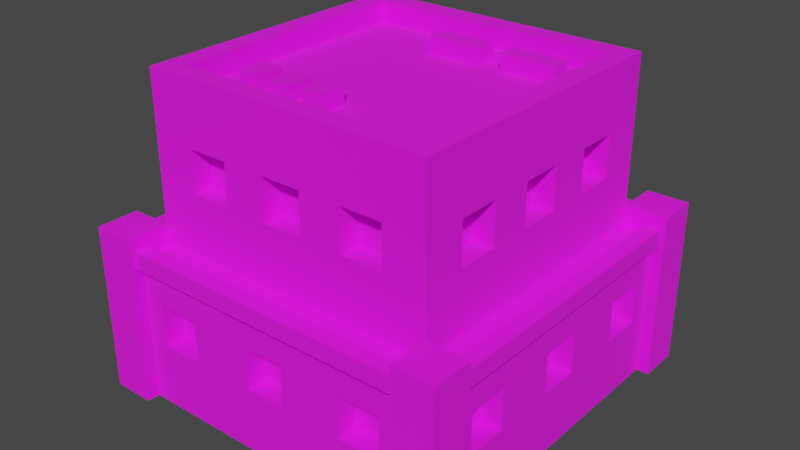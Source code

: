 # Source: Building_6_Extra_Blue_.blend  (saved by Blender 3.3.6; exported with 4.5.12 LTS)
import bpy
from mathutils import Matrix  # noqa: F401  (used for matrix-valued properties, if any)

bpy.ops.wm.read_factory_settings(use_empty=True)
scene = bpy.context.scene
scene.name = 'Scene'

# ---- collections
col_collection = bpy.data.collections.new('Collection'); scene.collection.children.link(col_collection)

# ---- images (referenced by path relative to the original .blend; pixels are not part of the script)
import os
ASSET_DIR = os.environ.get("B2B_ASSET_DIR", "")  # directory of the original .blend (textures are referenced by path, not embedded)
HERE = os.path.dirname(os.path.abspath(__file__))  # packed textures are extracted next to this script under _unpacked/

def load_image(name, relpath, width, height, colorspace="sRGB"):
    """Load a texture the original file referenced (path relative to the .blend, or extracted next to this script)."""
    p = next((c for c in (os.path.join(HERE, relpath), os.path.join(ASSET_DIR, relpath)) if relpath and os.path.exists(c)), "")
    if p:
        img = bpy.data.images.load(p, check_existing=True)
        img.name = name
    else:  # same state as the original file: an image datablock whose file is absent (Cycles renders it pink)
        img = bpy.data.images.new(name, width, height)
        img.source = "FILE"
        img.filepath = "//" + (relpath or name)
    img.colorspace_settings.name = colorspace
    return img
img_color_png = load_image('Color.png', 'Color.png', 1024, 1024, 'sRGB')

# ---- materials (node trees are filled in below, after node groups)
mat_texture = bpy.data.materials.new('Texture')
mat_texture.use_transparent_shadow = False

# ---- material node trees
mat_texture.use_nodes = True; mat_texture.node_tree.nodes.clear()
_N = mat_texture.node_tree.nodes; _L = mat_texture.node_tree.links
n0 = _N.new('ShaderNodeBsdfPrincipled'); n0.name = 'Principled BSDF'; n0.location = (10, 300)
n0.distribution = 'GGX'
n0.subsurface_method = 'RANDOM_WALK_SKIN'
n0.inputs[2].default_value = 1.0
n0.inputs[3].default_value = 1.45
n0.inputs[27].default_value = (0.0, 0.0, 0.0, 1.0)
n0.inputs[28].default_value = 1.0
n1 = _N.new('ShaderNodeOutputMaterial'); n1.name = 'Material Output'; n1.location = (300, 300)
n2 = _N.new('ShaderNodeTexImage'); n2.name = 'Image Texture'; n2.location = (-280, 280)
n2.image = img_color_png
_L.new(n0.outputs[0], n1.inputs[0])
_L.new(n2.outputs[0], n0.inputs[0])
n1.is_active_output = True

# ---- world
world_world = bpy.data.worlds.new('World'); scene.world = world_world
world_world.use_nodes = True; world_world.node_tree.nodes.clear()
_N = world_world.node_tree.nodes; _L = world_world.node_tree.links
n0 = _N.new('ShaderNodeOutputWorld'); n0.name = 'World Output'; n0.location = (300, 300)
n1 = _N.new('ShaderNodeBackground'); n1.name = 'Background'; n1.location = (10, 300)
n1.inputs[0].default_value = (0.05088, 0.05088, 0.05088, 1.0)
_L.new(n1.outputs[0], n0.inputs[0])
n0.is_active_output = True
world_world.color = (0.05088, 0.05088, 0.05088)
world_world.use_sun_shadow = False
world_world.sun_shadow_jitter_overblur = 0.0

# ---- meshes
me_cube_027 = bpy.data.meshes.new('Cube.027')
me_cube_027.from_pydata([(-0.6, -0.6, 1.4), (-0.3, 0.6, 1.2), (-0.5, 0.6, 1.2), (0.3, -0.6, 1.2), (0.5, -0.6, 1.2), (-0.6, 0.6, 1.4), (-0.3, 0.6, 1.0), (-0.5, 0.6, 1.0), (0.6, -0.6, 1.4), (0.3, -0.6, 1.0), (0.5, -0.6, 1.0), (0.1, 0.6, 1.2), (-0.1, 0.6, 1.2), (0.6, 0.6, 1.4), (-0.7, -0.7, 0.7), (-0.7, 0.7, 0.7), (0.7, 0.7, 0.7), (0.1, 0.6, 1.0), (-0.1, -0.6, 1.2), (-0.1, 0.6, 1.0), (0.7, -0.7, 0.7), (0.1, -0.6, 1.2), (-0.84, 0.84, 0.0), (0.5, 0.6, 1.2), (-0.84, -0.84, 0.0), (0.3, 0.6, 1.2), (-0.1, -0.6, 1.0), (-0.84, 0.84, 0.7), (0.5, 0.6, 1.0), (0.84, 0.84, 0.0), (0.1, -0.6, 1.0), (0.3, 0.6, 1.0), (0.84, 0.84, 0.7), (0.84, -0.84, 0.0), (-0.5, -0.6, 1.2), (-0.4, 0.74, 0.5), (0.84, -0.84, 0.7), (-0.6, 0.74, 0.5), (-0.3, -0.6, 1.2), (-0.84, -0.84, 0.7), (-0.4, 0.74, 0.3), (-0.7, -0.7, 1.4), (-0.7, 0.7, 1.4), (-0.6, 0.74, 0.3), (0.7, 0.7, 1.4), (-0.5, -0.6, 1.0), (0.1, 0.74, 0.5), (-0.3, -0.6, 1.0), (-0.1, 0.74, 0.5), (0.7, -0.7, 1.4), (-0.7, -0.7, 1.5), (-0.7, 0.7, 1.5), (0.4, -0.74, 0.5), (0.1, 0.74, 0.3), (-0.1, 0.74, 0.3), (0.7, 0.7, 1.5), (0.6, -0.74, 0.5), (0.7, -0.7, 1.5), (0.6, 0.74, 0.5), (-0.6, -0.6, 1.5), (0.4, 0.74, 0.5), (-0.6, 0.6, 1.5), (0.6, 0.6, 1.5), (0.4, -0.74, 0.3), (0.6, 0.74, 0.3), (0.6, -0.6, 1.5), (0.4, 0.74, 0.3), (0.6, -0.74, 0.3), (-0.1, -0.74, 0.5), (0.1, -0.74, 0.5), (-0.1, -0.74, 0.3), (-0.6, -0.3, 1.2), (0.1, -0.74, 0.3), (-0.6, -0.5, 1.2), (-0.6, -0.74, 0.5), (-0.4, -0.74, 0.5), (-0.6, -0.74, 0.3), (-0.6, -0.3, 1.0), (-0.4, -0.74, 0.3), (-0.6, -0.5, 1.0), (-0.3, -0.7, 1.2), (-0.1, -0.7, 1.2), (0.1, -0.7, 1.0), (-0.6, 0.1, 1.2), (-0.6, -0.1, 1.2), (0.3, -0.7, 1.0), (0.3, -0.7, 1.2), (0.1, -0.7, 1.2), (-0.6, 0.1, 1.0), (0.5, -0.7, 1.0), (-0.6, -0.1, 1.0), (0.5, -0.7, 1.2), (-0.5, -0.7, 1.0), (-0.5, -0.7, 1.2), (-0.6, 0.5, 1.2), (-0.3, -0.7, 1.0), (-0.1, -0.7, 1.0), (-0.6, 0.3, 1.2), (-0.1, -0.84, 0.5), (0.1, -0.84, 0.5), (0.4, -0.84, 0.5), (-0.6, 0.5, 1.0), (0.6, -0.84, 0.3), (-0.6, 0.3, 1.0), (0.6, -0.84, 0.5), (0.4, -0.84, 0.3), (-0.6, -0.84, 0.3), (-0.74, -0.4, 0.5), (-0.4, -0.84, 0.3), (-0.74, -0.6, 0.5), (-0.6, -0.84, 0.5), (-0.4, -0.84, 0.5), (0.1, -0.84, 0.3), (-0.74, -0.4, 0.3), (-0.1, -0.84, 0.3), (-0.74, -0.6, 0.3), (-0.74, 0.1, 0.5), (-0.74, -0.1, 0.5), (-0.74, 0.1, 0.3), (-0.74, -0.1, 0.3), (-0.74, 0.6, 0.5), (-0.74, 0.4, 0.5), (-0.74, 0.6, 0.3), (-0.74, 0.4, 0.3), (0.6, 0.3, 1.2), (0.6, 0.5, 1.2), (0.6, 0.3, 1.0), (0.6, 0.5, 1.0), (0.6, -0.1, 1.2), (0.6, 0.1, 1.2), (0.6, -0.1, 1.0), (0.6, 0.1, 1.0), (0.6, -0.5, 1.2), (0.6, -0.3, 1.2), (0.6, -0.5, 1.0), (0.6, -0.3, 1.0), (0.74, 0.4, 0.5), (0.74, 0.6, 0.5), (0.74, 0.4, 0.3), (0.74, 0.6, 0.3), (0.74, -0.1, 0.5), (0.74, 0.1, 0.5), (0.74, -0.1, 0.3), (0.74, 0.1, 0.3), (0.74, -0.6, 0.5), (0.74, -0.4, 0.5), (0.74, -0.6, 0.3), (0.74, -0.4, 0.3), (-0.7, -0.5, 1.2), (-0.7, -0.5, 1.0), (-0.7, -0.3, 1.2), (-0.7, -0.3, 1.0), (-0.7, -0.1, 1.2), (-0.7, 0.1, 1.2), (-0.7, -0.1, 1.0), (-0.7, -0.1, 1.0), (-0.7, 0.1, 1.0), (-0.7, 0.3, 1.0), (-0.7, 0.5, 1.0), (-0.7, 0.5, 1.2), (-0.7, 0.3, 1.2), (-0.5, 0.7, 1.0), (-0.5, 0.7, 1.2), (-0.3, 0.7, 1.0), (-0.3, 0.7, 1.2), (-0.1, 0.7, 1.0), (-0.1, 0.7, 1.2), (0.1, 0.7, 1.2), (0.3, 0.7, 1.2), (0.3, 0.7, 1.0), (0.1, 0.7, 1.0), (0.5, 0.7, 1.0), (0.5, 0.7, 1.2), (0.7, -0.1, 1.2), (0.7, 0.1, 1.2), (0.7, 0.3, 1.2), (0.7, 0.1, 1.0), (0.7, 0.3, 1.0), (0.7, 0.5, 1.0), (0.7, 0.5, 1.2), (0.7, -0.5, 1.2), (0.7, -0.5, 1.0), (0.7, -0.3, 1.2), (0.7, -0.3, 1.0), (0.7, 0.1, 1.0), (0.7, -0.1, 1.0), (0.84, -0.1, 0.5), (0.84, 0.1, 0.5), (0.84, 0.1, 0.4), (0.84, 0.4, 0.5), (0.84, 0.4, 0.4), (0.84, 0.4, 0.3), (0.84, 0.6, 0.3), (0.84, 0.6, 0.5), (0.84, -0.6, 0.5), (0.84, -0.6, 0.3), (0.84, -0.4, 0.5), (0.84, -0.1, 0.3), (0.84, -0.4, 0.3), (0.84, 0.1, 0.3), (-0.6, 0.84, 0.3), (-0.4, 0.84, 0.3), (-0.6, 0.84, 0.5), (0.1, 0.84, 0.5), (-0.1, 0.84, 0.5), (-0.4, 0.84, 0.5), (-0.1, 0.84, 0.3), (0.1, 0.84, 0.3), (0.4, 0.84, 0.3), (0.6, 0.84, 0.5), (0.6, 0.84, 0.3), (0.4, 0.84, 0.5), (-0.84, -0.6, 0.5), (-0.84, -0.4, 0.4), (-0.84, -0.4, 0.5), (-0.84, -0.6, 0.3), (-0.84, 0.1, 0.5), (-0.84, -0.1, 0.4), (-0.84, -0.1, 0.5), (-0.84, -0.4, 0.3), (-0.84, -0.1, 0.3), (-0.84, 0.4, 0.5), (-0.84, 0.1, 0.3), (-0.84, 0.6, 0.3), (-0.84, 0.4, 0.3), (-0.84, 0.6, 0.5), (-0.9, 0.7, -2.086e-07), (-0.9, 0.7, 0.8), (-0.9, 0.9, -2.086e-07), (-0.9, 0.9, 0.8), (-0.7, 0.7, -2.086e-07), (-0.7, 0.7, 0.8), (-0.7, 0.9, -2.086e-07), (-0.7, 0.9, 0.8), (0.7, -0.9, -2.086e-07), (0.7, -0.9, 0.8), (0.7, -0.7, -2.086e-07), (0.7, -0.7, 0.8), (0.9, -0.9, -2.086e-07), (0.9, -0.9, 0.8), (0.9, -0.7, -2.086e-07), (0.9, -0.7, 0.8), (-0.9, -0.9, -2.086e-07), (-0.9, -0.9, 0.8), (-0.9, -0.7, -2.086e-07), (-0.9, -0.7, 0.8), (-0.7, -0.9, -2.086e-07), (-0.7, -0.9, 0.8), (-0.7, -0.7, -2.086e-07), (-0.7, -0.7, 0.8), (0.7, 0.7, -2.086e-07), (0.7, 0.7, 0.8), (0.7, 0.9, -2.086e-07), (0.7, 0.9, 0.8), (0.9, 0.7, -2.086e-07), (0.9, 0.7, 0.8), (0.9, 0.9, -2.086e-07), (0.9, 0.9, 0.8), (0.8, 0.72, 0.66), (0.8, -0.72, 0.66), (0.8, 0.72, 0.74), (0.8, -0.72, 0.74), (0.88, 0.72, 0.66), (0.88, -0.72, 0.66), (0.88, 0.72, 0.74), (0.88, -0.72, 0.74), (-0.88, 0.72, 0.66), (-0.88, -0.72, 0.66), (-0.88, 0.72, 0.74), (-0.88, -0.72, 0.74), (-0.8, 0.72, 0.66), (-0.8, -0.72, 0.66), (-0.8, 0.72, 0.74), (-0.8, -0.72, 0.74), (-0.72, 0.8, 0.66), (0.72, 0.8, 0.66), (-0.72, 0.8, 0.74), (0.72, 0.8, 0.74), (-0.72, 0.88, 0.66), (0.72, 0.88, 0.66), (-0.72, 0.88, 0.74), (0.72, 0.88, 0.74), (-0.72, -0.88, 0.66), (0.72, -0.88, 0.66), (-0.72, -0.88, 0.74), (0.72, -0.88, 0.74), (-0.72, -0.8, 0.66), (0.72, -0.8, 0.66), (-0.72, -0.8, 0.74), (0.72, -0.8, 0.74), (-0.4393, -0.4673, 1.378), (-0.4393, -0.4673, 1.478), (-0.4393, -0.3273, 1.378), (-0.4393, -0.3273, 1.478), (-0.3433, -0.4673, 1.378), (-0.3433, -0.4673, 1.478), (-0.3433, -0.3273, 1.378), (-0.3433, -0.3273, 1.478), (-0.2697, -0.4673, 1.378), (-0.2697, -0.4673, 1.478), (-0.2697, -0.3273, 1.378), (-0.2697, -0.3273, 1.478), (-0.1737, -0.4673, 1.378), (-0.1737, -0.4673, 1.478), (-0.1737, -0.3273, 1.378), (-0.1737, -0.3273, 1.478), (0.4959, 0.3712, 1.378), (0.4959, 0.3712, 1.478), (0.2297, 0.3712, 1.378), (0.2297, 0.3712, 1.478), (0.4959, 0.4672, 1.378), (0.4959, 0.4672, 1.478), (0.2297, 0.4672, 1.378), (0.2297, 0.4672, 1.478), (0.1263, 0.3701, 1.378), (0.1263, 0.3701, 1.478), (-0.1399, 0.3701, 1.378), (-0.1399, 0.3701, 1.478), (0.1263, 0.4661, 1.378), (0.1263, 0.4661, 1.478), (-0.1399, 0.4661, 1.378), (-0.1399, 0.4661, 1.478), (-0.003651, -0.3273, 1.478), (-0.003651, -0.3273, 1.378), (-0.003651, -0.4673, 1.478), (-0.003651, -0.4673, 1.378), (-0.09965, -0.3273, 1.478), (-0.09965, -0.3273, 1.378), (-0.09965, -0.4673, 1.478), (-0.09965, -0.4673, 1.378)], [], [(154, 151, 150, 148, 41, 42, 159, 160, 157, 156, 153, 152), (159, 42, 15, 14, 41, 148, 149, 151, 154, 155, 156, 157, 158), (164, 162, 42, 44, 172, 168, 169, 170, 167, 166, 165, 163), (44, 16, 15, 42, 162, 161, 163, 165, 170, 169, 171, 172), (180, 49, 20, 16, 44, 179, 178, 177, 176, 184, 185, 183, 181), (173, 174, 176, 177, 175, 179, 44, 49, 180, 182, 183, 185), (87, 82, 85, 86, 91, 49, 41, 93, 80, 95, 96, 81), (41, 14, 20, 49, 91, 89, 85, 82, 96, 95, 92, 93), (13, 5, 0, 8), (16, 20, 36, 32), (14, 15, 27, 39), (39, 24, 33, 36, 104, 102, 105, 100, 99, 112, 114, 108, 106, 110), (111, 108, 114, 98, 99, 100, 104, 36, 39, 110), (188, 199, 197, 198, 195, 194, 36, 33, 29, 32, 193, 192, 191, 190), (197, 186, 187, 188, 190, 189, 193, 32, 36, 194, 196, 198), (203, 204, 205, 202, 27, 32, 209, 211, 208, 207), (209, 32, 29, 22, 27, 202, 200, 201, 205, 204, 206, 207, 208, 210), (219, 213, 217, 220, 222, 224, 223, 225, 27, 22, 24, 39, 212, 215), (217, 213, 214, 212, 39, 27, 225, 221, 224, 222, 216, 218), (15, 16, 32, 27), (20, 14, 39, 36), (49, 44, 55, 57), (0, 5, 61, 59), (44, 42, 51, 55), (13, 8, 65, 62), (59, 61, 51, 50), (61, 62, 55, 51), (62, 65, 57, 55), (65, 59, 50, 57), (8, 0, 59, 65), (5, 13, 62, 61), (42, 41, 50, 51), (41, 49, 57, 50), (86, 3, 4, 91), (3, 9, 10, 4), (89, 10, 9, 85), (9, 3, 86, 85), (4, 10, 89, 91), (81, 18, 21, 87), (18, 26, 30, 21), (82, 30, 26, 96), (96, 26, 18, 81), (21, 30, 82, 87), (93, 34, 38, 80), (34, 45, 47, 38), (95, 47, 45, 92), (45, 34, 93, 92), (38, 47, 95, 80), (100, 52, 56, 104), (52, 63, 67, 56), (102, 67, 63, 105), (63, 52, 100, 105), (56, 67, 102, 104), (98, 68, 69, 99), (68, 70, 72, 69), (112, 72, 70, 114), (114, 70, 68, 98), (69, 72, 112, 99), (110, 74, 75, 111), (74, 76, 78, 75), (108, 78, 76, 106), (76, 74, 110, 106), (75, 78, 108, 111), (1, 2, 162, 164), (1, 6, 7, 2), (161, 7, 6, 163), (163, 6, 1, 164), (162, 2, 7, 161), (11, 12, 166, 167), (11, 17, 19, 12), (165, 19, 17, 170), (170, 17, 11, 167), (166, 12, 19, 165), (23, 25, 168, 172), (23, 28, 31, 25), (169, 31, 28, 171), (171, 28, 23, 172), (168, 25, 31, 169), (35, 37, 202, 205), (35, 40, 43, 37), (200, 43, 40, 201), (201, 40, 35, 205), (202, 37, 43, 200), (46, 48, 204, 203), (46, 53, 54, 48), (206, 54, 53, 207), (53, 46, 203, 207), (204, 48, 54, 206), (58, 60, 211, 209), (58, 64, 66, 60), (208, 66, 64, 210), (210, 64, 58, 209), (211, 60, 66, 208), (71, 73, 148, 150), (71, 77, 79, 73), (79, 77, 151, 149), (77, 71, 150, 151), (73, 79, 149, 148), (83, 84, 152, 153), (83, 88, 90, 84), (90, 88, 156, 155), (88, 83, 153, 156), (84, 90, 155, 154, 152), (94, 97, 160, 159), (94, 101, 103, 97), (103, 101, 158, 157), (101, 94, 159, 158), (97, 103, 157, 160), (107, 109, 212, 214), (107, 113, 115, 109), (115, 113, 219, 215), (113, 107, 214, 213, 219), (109, 115, 215, 212), (116, 117, 218, 216), (116, 118, 119, 117), (119, 118, 222, 220), (222, 118, 116, 216), (117, 119, 220, 217, 218), (120, 121, 221, 225), (120, 122, 123, 121), (123, 122, 223, 224), (122, 120, 225, 223), (121, 123, 224, 221), (175, 124, 125, 179), (124, 126, 127, 125), (178, 127, 126, 177), (177, 126, 124, 175), (179, 125, 127, 178), (173, 128, 129, 174), (128, 130, 131, 129), (184, 131, 130, 185), (185, 130, 128, 173), (174, 129, 131, 184, 176), (180, 132, 133, 182), (132, 134, 135, 133), (183, 135, 134, 181), (181, 134, 132, 180), (182, 133, 135, 183), (189, 136, 137, 193), (136, 138, 139, 137), (192, 139, 138, 191), (191, 138, 136, 189, 190), (193, 137, 139, 192), (186, 140, 141, 187), (140, 142, 143, 141), (199, 143, 142, 197), (142, 140, 186, 197), (188, 187, 141, 143, 199), (194, 144, 145, 196), (144, 146, 147, 145), (198, 147, 146, 195), (195, 146, 144, 194), (196, 145, 147, 198), (226, 227, 229, 228), (228, 229, 233, 232), (232, 233, 231, 230), (230, 231, 227, 226), (233, 229, 227, 231), (234, 235, 237, 236), (236, 237, 241, 240), (240, 241, 239, 238), (238, 239, 235, 234), (241, 237, 235, 239), (242, 243, 245, 244), (244, 245, 249, 248), (248, 249, 247, 246), (246, 247, 243, 242), (249, 245, 243, 247), (250, 251, 253, 252), (252, 253, 257, 256), (256, 257, 255, 254), (254, 255, 251, 250), (257, 253, 251, 255), (258, 259, 261, 260), (260, 261, 265, 264), (264, 265, 263, 262), (262, 263, 259, 258), (265, 261, 259, 263), (266, 267, 269, 268), (268, 269, 273, 272), (272, 273, 271, 270), (270, 271, 267, 266), (273, 269, 267, 271), (274, 275, 277, 276), (276, 277, 281, 280), (280, 281, 279, 278), (278, 279, 275, 274), (281, 277, 275, 279), (282, 283, 285, 284), (284, 285, 289, 288), (288, 289, 287, 286), (286, 287, 283, 282), (289, 285, 283, 287), (290, 291, 293, 292), (292, 293, 297, 296), (296, 297, 295, 294), (294, 295, 291, 290), (297, 293, 291, 295), (298, 299, 301, 300), (300, 301, 305, 304), (304, 305, 303, 302), (302, 303, 299, 298), (305, 301, 299, 303), (306, 307, 309, 308), (308, 309, 313, 312), (312, 313, 311, 310), (310, 311, 307, 306), (313, 309, 307, 311), (314, 315, 317, 316), (316, 317, 321, 320), (320, 321, 319, 318), (318, 319, 315, 314), (321, 317, 315, 319), (327, 326, 322, 323), (329, 328, 326, 327), (325, 324, 328, 329), (322, 326, 328, 324), (323, 322, 324, 325)])
_uv = me_cube_027.uv_layers.new(name='UVMap')
_uv.uv.foreach_set('vector', [0.5841, 0.9228, 0.5841, 0.9228, 0.5841, 0.9228, 0.5841, 0.9228, 0.5841, 0.9228, 0.5841, 0.9228, 0.5841, 0.9228, 0.5841, 0.9228, 0.5841, 0.9228, 0.5841, 0.9228, 0.5841, 0.9228, 0.5841, 0.9228, 0.5841, 0.9228, 0.5841, 0.9228, 0.5841, 0.9228, 0.5841, 0.9228, 0.5841, 0.9228, 0.5841, 0.9228, 0.5841, 0.9228, 0.5841, 0.9228, 0.5841, 0.9228, 0.5841, 0.9228, 0.5841, 0.9228, 0.5841, 0.9228, 0.5841, 0.9228, 0.5841, 0.9228, 0.5841, 0.9228, 0.5841, 0.9228, 0.5841, 0.9228, 0.5841, 0.9228, 0.5841, 0.9228, 0.5841, 0.9228, 0.5841, 0.9228, 0.5841, 0.9228, 0.5841, 0.9228, 0.5841, 0.9228, 0.5841, 0.9228, 0.5841, 0.9228, 0.5841, 0.9228, 0.5841, 0.9228, 0.5841, 0.9228, 0.5841, 0.9228, 0.5841, 0.9228, 0.5841, 0.9228, 0.5841, 0.9228, 0.5841, 0.9228, 0.5841, 0.9228, 0.5841, 0.9228, 0.5841, 0.9228, 0.5841, 0.9228, 0.5841, 0.9228, 0.5841, 0.9228, 0.5841, 0.9228, 0.5841, 0.9228, 0.5841, 0.9228, 0.5841, 0.9228, 0.5841, 0.9228, 0.5841, 0.9228, 0.5841, 0.9228, 0.5841, 0.9228, 0.5841, 0.9228, 0.5841, 0.9228, 0.5841, 0.9228, 0.5841, 0.9228, 0.5841, 0.9228, 0.5841, 0.9228, 0.5841, 0.9228, 0.5841, 0.9228, 0.5841, 0.9228, 0.5841, 0.9228, 0.5841, 0.9228, 0.5841, 0.9228, 0.5841, 0.9228, 0.5841, 0.9228, 0.5841, 0.9228, 0.5841, 0.9228, 0.5841, 0.9228, 0.5841, 0.9228, 0.5841, 0.9228, 0.5841, 0.9228, 0.5841, 0.9228, 0.5841, 0.9228, 0.5841, 0.9228, 0.5841, 0.9228, 0.5841, 0.9228, 0.5841, 0.9228, 0.5841, 0.9228, 0.5841, 0.9228, 0.5841, 0.9228, 0.5841, 0.9228, 0.5841, 0.9228, 0.5841, 0.9228, 0.5841, 0.9228, 0.5841, 0.9228, 0.5841, 0.9228, 0.5841, 0.9228, 0.5841, 0.9228, 0.5841, 0.9228, 0.2047, 0.69, 0.2052, 0.69, 0.2052, 0.6905, 0.2047, 0.6905, 0.5841, 0.9228, 0.5841, 0.9228, 0.5841, 0.9228, 0.5841, 0.9228, 0.5841, 0.9228, 0.5841, 0.9228, 0.5841, 0.9228, 0.5841, 0.9228, 0.5841, 0.9228, 0.5841, 0.9228, 0.5841, 0.9228, 0.5841, 0.9228, 0.5841, 0.9228, 0.5841, 0.9228, 0.5841, 0.9228, 0.5841, 0.9228, 0.5841, 0.9228, 0.5841, 0.9228, 0.5841, 0.9228, 0.5841, 0.9228, 0.5841, 0.9228, 0.5841, 0.9228, 0.5841, 0.9228, 0.5841, 0.9228, 0.5841, 0.9228, 0.5841, 0.9228, 0.5841, 0.9228, 0.5841, 0.9228, 0.5841, 0.9228, 0.5841, 0.9228, 0.5841, 0.9228, 0.5841, 0.9228, 0.5841, 0.9228, 0.5841, 0.9228, 0.5841, 0.9228, 0.5841, 0.9228, 0.5841, 0.9228, 0.5841, 0.9228, 0.5841, 0.9228, 0.5841, 0.9228, 0.5841, 0.9228, 0.5841, 0.9228, 0.5841, 0.9228, 0.5841, 0.9228, 0.5841, 0.9228, 0.5841, 0.9228, 0.5841, 0.9228, 0.5841, 0.9228, 0.5841, 0.9228, 0.5841, 0.9228, 0.5841, 0.9228, 0.5841, 0.9228, 0.5841, 0.9228, 0.5841, 0.9228, 0.5841, 0.9228, 0.5841, 0.9228, 0.5841, 0.9228, 0.5841, 0.9228, 0.5841, 0.9228, 0.5841, 0.9228, 0.5841, 0.9228, 0.5841, 0.9228, 0.5841, 0.9228, 0.5841, 0.9228, 0.5841, 0.9228, 0.5841, 0.9228, 0.5841, 0.9228, 0.5841, 0.9228, 0.5841, 0.9228, 0.5841, 0.9228, 0.5841, 0.9228, 0.5841, 0.9228, 0.5841, 0.9228, 0.5841, 0.9228, 0.5841, 0.9228, 0.5841, 0.9228, 0.5841, 0.9228, 0.5841, 0.9228, 0.5841, 0.9228, 0.5841, 0.9228, 0.5841, 0.9228, 0.5841, 0.9228, 0.5841, 0.9228, 0.5841, 0.9228, 0.5841, 0.9228, 0.5841, 0.9228, 0.5841, 0.9228, 0.5841, 0.9228, 0.5841, 0.9228, 0.5841, 0.9228, 0.5841, 0.9228, 0.5841, 0.9228, 0.5841, 0.9228, 0.5841, 0.9228, 0.5841, 0.9228, 0.5841, 0.9228, 0.5841, 0.9228, 0.5841, 0.9228, 0.5841, 0.9228, 0.5841, 0.9228, 0.5841, 0.9228, 0.5841, 0.9228, 0.5841, 0.9228, 0.5841, 0.9228, 0.5841, 0.9228, 0.5841, 0.9228, 0.5841, 0.9228, 0.5841, 0.9228, 0.5841, 0.9228, 0.5841, 0.9228, 0.5841, 0.9228, 0.5841, 0.9228, 0.5841, 0.9228, 0.5841, 0.9228, 0.5841, 0.9228, 0.5841, 0.9228, 0.6208, 0.9863, 0.6208, 0.9863, 0.6208, 0.9863, 0.6208, 0.9863, 0.6211, 0.9861, 0.6211, 0.9859, 0.6211, 0.9859, 0.6211, 0.9861, 0.6208, 0.9863, 0.6208, 0.9863, 0.6208, 0.9863, 0.6208, 0.9863, 0.6209, 0.9859, 0.6209, 0.9861, 0.6209, 0.9861, 0.6209, 0.9859, 0.6208, 0.9863, 0.6208, 0.9863, 0.6208, 0.9863, 0.6208, 0.9863, 0.6208, 0.9863, 0.6208, 0.9863, 0.6208, 0.9863, 0.6208, 0.9863, 0.6208, 0.9863, 0.6208, 0.9863, 0.6208, 0.9863, 0.6208, 0.9863, 0.6208, 0.9863, 0.6208, 0.9863, 0.6208, 0.9863, 0.6208, 0.9863, 0.6209, 0.9861, 0.6211, 0.9861, 0.6211, 0.9861, 0.6209, 0.9861, 0.6211, 0.9859, 0.6209, 0.9859, 0.6209, 0.9859, 0.6211, 0.9859, 0.6208, 0.9863, 0.6208, 0.9863, 0.6208, 0.9863, 0.6208, 0.9863, 0.6208, 0.9863, 0.6208, 0.9863, 0.6208, 0.9863, 0.6208, 0.9863, 0.5841, 0.9228, 0.5841, 0.9228, 0.5841, 0.9228, 0.5841, 0.9228, 0.821, 0.7301, 0.821, 0.7303, 0.8212, 0.7303, 0.8212, 0.7301, 0.5841, 0.9228, 0.5841, 0.9228, 0.5841, 0.9228, 0.5841, 0.9228, 0.5841, 0.9228, 0.5841, 0.9228, 0.5841, 0.9228, 0.5841, 0.9228, 0.5841, 0.9228, 0.5841, 0.9228, 0.5841, 0.9228, 0.5841, 0.9228, 0.5841, 0.9228, 0.5841, 0.9228, 0.5841, 0.9228, 0.5841, 0.9228, 0.821, 0.7301, 0.821, 0.7303, 0.8212, 0.7303, 0.8212, 0.7301, 0.5841, 0.9228, 0.5841, 0.9228, 0.5841, 0.9228, 0.5841, 0.9228, 0.5841, 0.9228, 0.5841, 0.9228, 0.5841, 0.9228, 0.5841, 0.9228, 0.5841, 0.9228, 0.5841, 0.9228, 0.5841, 0.9228, 0.5841, 0.9228, 0.5841, 0.9228, 0.5841, 0.9228, 0.5841, 0.9228, 0.5841, 0.9228, 0.821, 0.7301, 0.821, 0.7303, 0.8212, 0.7303, 0.8212, 0.7301, 0.5841, 0.9228, 0.5841, 0.9228, 0.5841, 0.9228, 0.5841, 0.9228, 0.5841, 0.9228, 0.5841, 0.9228, 0.5841, 0.9228, 0.5841, 0.9228, 0.5841, 0.9228, 0.5841, 0.9228, 0.5841, 0.9228, 0.5841, 0.9228, 0.5841, 0.9228, 0.5841, 0.9228, 0.5841, 0.9228, 0.5841, 0.9228, 0.8212, 0.7307, 0.8212, 0.7307, 0.8212, 0.7307, 0.8212, 0.7307, 0.5841, 0.9228, 0.5841, 0.9228, 0.5841, 0.9228, 0.5841, 0.9228, 0.5841, 0.9228, 0.5841, 0.9228, 0.5841, 0.9228, 0.5841, 0.9228, 0.5841, 0.9228, 0.5841, 0.9228, 0.5841, 0.9228, 0.5841, 0.9228, 0.5841, 0.9228, 0.5841, 0.9228, 0.5841, 0.9228, 0.5841, 0.9228, 0.8212, 0.7307, 0.8212, 0.7307, 0.8212, 0.7307, 0.8212, 0.7307, 0.5841, 0.9228, 0.5841, 0.9228, 0.5841, 0.9228, 0.5841, 0.9228, 0.5841, 0.9228, 0.5841, 0.9228, 0.5841, 0.9228, 0.5841, 0.9228, 0.5841, 0.9228, 0.5841, 0.9228, 0.5841, 0.9228, 0.5841, 0.9228, 0.5841, 0.9228, 0.5841, 0.9228, 0.5841, 0.9228, 0.5841, 0.9228, 0.8212, 0.7307, 0.8212, 0.7307, 0.8212, 0.7307, 0.8212, 0.7307, 0.5841, 0.9228, 0.5841, 0.9228, 0.5841, 0.9228, 0.5841, 0.9228, 0.5841, 0.9228, 0.5841, 0.9228, 0.5841, 0.9228, 0.5841, 0.9228, 0.5841, 0.9228, 0.5841, 0.9228, 0.5841, 0.9228, 0.5841, 0.9228, 0.5841, 0.9228, 0.5841, 0.9228, 0.5841, 0.9228, 0.5841, 0.9228, 0.821, 0.7301, 0.821, 0.7303, 0.8212, 0.7303, 0.8212, 0.7301, 0.5841, 0.9228, 0.5841, 0.9228, 0.5841, 0.9228, 0.5841, 0.9228, 0.5841, 0.9228, 0.5841, 0.9228, 0.5841, 0.9228, 0.5841, 0.9228, 0.5841, 0.9228, 0.5841, 0.9228, 0.5841, 0.9228, 0.5841, 0.9228, 0.5841, 0.9228, 0.5841, 0.9228, 0.5841, 0.9228, 0.5841, 0.9228, 0.821, 0.7301, 0.821, 0.7303, 0.8212, 0.7303, 0.8212, 0.7301, 0.5841, 0.9228, 0.5841, 0.9228, 0.5841, 0.9228, 0.5841, 0.9228, 0.5841, 0.9228, 0.5841, 0.9228, 0.5841, 0.9228, 0.5841, 0.9228, 0.5841, 0.9228, 0.5841, 0.9228, 0.5841, 0.9228, 0.5841, 0.9228, 0.5841, 0.9228, 0.5841, 0.9228, 0.5841, 0.9228, 0.5841, 0.9228, 0.821, 0.7301, 0.821, 0.7303, 0.8212, 0.7303, 0.8212, 0.7301, 0.5841, 0.9228, 0.5841, 0.9228, 0.5841, 0.9228, 0.5841, 0.9228, 0.5841, 0.9228, 0.5841, 0.9228, 0.5841, 0.9228, 0.5841, 0.9228, 0.5841, 0.9228, 0.5841, 0.9228, 0.5841, 0.9228, 0.5841, 0.9228, 0.5841, 0.9228, 0.5841, 0.9228, 0.5841, 0.9228, 0.5841, 0.9228, 0.8212, 0.7307, 0.8212, 0.7307, 0.8212, 0.7307, 0.8212, 0.7307, 0.5841, 0.9228, 0.5841, 0.9228, 0.5841, 0.9228, 0.5841, 0.9228, 0.5841, 0.9228, 0.5841, 0.9228, 0.5841, 0.9228, 0.5841, 0.9228, 0.5841, 0.9228, 0.5841, 0.9228, 0.5841, 0.9228, 0.5841, 0.9228, 0.5841, 0.9228, 0.5841, 0.9228, 0.5841, 0.9228, 0.5841, 0.9228, 0.8212, 0.7307, 0.8212, 0.7307, 0.8212, 0.7307, 0.8212, 0.7307, 0.5841, 0.9228, 0.5841, 0.9228, 0.5841, 0.9228, 0.5841, 0.9228, 0.5841, 0.9228, 0.5841, 0.9228, 0.5841, 0.9228, 0.5841, 0.9228, 0.5841, 0.9228, 0.5841, 0.9228, 0.5841, 0.9228, 0.5841, 0.9228, 0.5841, 0.9228, 0.5841, 0.9228, 0.5841, 0.9228, 0.5841, 0.9228, 0.8212, 0.7307, 0.8212, 0.7307, 0.8212, 0.7307, 0.8212, 0.7307, 0.5841, 0.9228, 0.5841, 0.9228, 0.5841, 0.9228, 0.5841, 0.9228, 0.5841, 0.9228, 0.5841, 0.9228, 0.5841, 0.9228, 0.5841, 0.9228, 0.5841, 0.9228, 0.5841, 0.9228, 0.5841, 0.9228, 0.5841, 0.9228, 0.5841, 0.9228, 0.5841, 0.9228, 0.5841, 0.9228, 0.5841, 0.9228, 0.821, 0.7301, 0.821, 0.7303, 0.8212, 0.7303, 0.8212, 0.7301, 0.5841, 0.9228, 0.5841, 0.9228, 0.5841, 0.9228, 0.5841, 0.9228, 0.5841, 0.9228, 0.5841, 0.9228, 0.5841, 0.9228, 0.5841, 0.9228, 0.5841, 0.9228, 0.5841, 0.9228, 0.5841, 0.9228, 0.5841, 0.9228, 0.5841, 0.9228, 0.5841, 0.9228, 0.5841, 0.9228, 0.5841, 0.9228, 0.821, 0.7301, 0.821, 0.7303, 0.8212, 0.7303, 0.8212, 0.7301, 0.5841, 0.9228, 0.5841, 0.9228, 0.5841, 0.9228, 0.5841, 0.9228, 0.5841, 0.9228, 0.5841, 0.9228, 0.5841, 0.9228, 0.5841, 0.9228, 0.5841, 0.9228, 0.5841, 0.9228, 0.5841, 0.9228, 0.5841, 0.9228, 0.5841, 0.9228, 0.5841, 0.9228, 0.5841, 0.9228, 0.5841, 0.9228, 0.5841, 0.9228, 0.821, 0.7301, 0.821, 0.7303, 0.8212, 0.7303, 0.8212, 0.7301, 0.5841, 0.9228, 0.5841, 0.9228, 0.5841, 0.9228, 0.5841, 0.9228, 0.5841, 0.9228, 0.5841, 0.9228, 0.5841, 0.9228, 0.5841, 0.9228, 0.5841, 0.9228, 0.5841, 0.9228, 0.5841, 0.9228, 0.5841, 0.9228, 0.5841, 0.9228, 0.5841, 0.9228, 0.5841, 0.9228, 0.5841, 0.9228, 0.8212, 0.7307, 0.8212, 0.7307, 0.8212, 0.7307, 0.8212, 0.7307, 0.5841, 0.9228, 0.5841, 0.9228, 0.5841, 0.9228, 0.5841, 0.9228, 0.5841, 0.9228, 0.5841, 0.9228, 0.5841, 0.9228, 0.5841, 0.9228, 0.5841, 0.9228, 0.5841, 0.9228, 0.5841, 0.9228, 0.5841, 0.9228, 0.5841, 0.9228, 0.5841, 0.9228, 0.5841, 0.9228, 0.5841, 0.9228, 0.5841, 0.9228, 0.8212, 0.7307, 0.8212, 0.7307, 0.8212, 0.7307, 0.8212, 0.7307, 0.5841, 0.9228, 0.5841, 0.9228, 0.5841, 0.9228, 0.5841, 0.9228, 0.5841, 0.9228, 0.5841, 0.9228, 0.5841, 0.9228, 0.5841, 0.9228, 0.5841, 0.9228, 0.5841, 0.9228, 0.5841, 0.9228, 0.5841, 0.9228, 0.5841, 0.9228, 0.5841, 0.9228, 0.5841, 0.9228, 0.5841, 0.9228, 0.5841, 0.9228, 0.8212, 0.7307, 0.8212, 0.7307, 0.8212, 0.7307, 0.8212, 0.7307, 0.5841, 0.9228, 0.5841, 0.9228, 0.5841, 0.9228, 0.5841, 0.9228, 0.5841, 0.9228, 0.5841, 0.9228, 0.5841, 0.9228, 0.5841, 0.9228, 0.5841, 0.9228, 0.5841, 0.9228, 0.5841, 0.9228, 0.5841, 0.9228, 0.5841, 0.9228, 0.5841, 0.9228, 0.5841, 0.9228, 0.5841, 0.9228, 0.821, 0.7301, 0.821, 0.7303, 0.8212, 0.7303, 0.8212, 0.7301, 0.5841, 0.9228, 0.5841, 0.9228, 0.5841, 0.9228, 0.5841, 0.9228, 0.5841, 0.9228, 0.5841, 0.9228, 0.5841, 0.9228, 0.5841, 0.9228, 0.5841, 0.9228, 0.5841, 0.9228, 0.5841, 0.9228, 0.5841, 0.9228, 0.5841, 0.9228, 0.5841, 0.9228, 0.5841, 0.9228, 0.5841, 0.9228, 0.821, 0.7301, 0.821, 0.7303, 0.8212, 0.7303, 0.8212, 0.7301, 0.5841, 0.9228, 0.5841, 0.9228, 0.5841, 0.9228, 0.5841, 0.9228, 0.5841, 0.9228, 0.5841, 0.9228, 0.5841, 0.9228, 0.5841, 0.9228, 0.5841, 0.9228, 0.5841, 0.9228, 0.5841, 0.9228, 0.5841, 0.9228, 0.5841, 0.9228, 0.5841, 0.9228, 0.5841, 0.9228, 0.5841, 0.9228, 0.5841, 0.9228, 0.821, 0.7301, 0.821, 0.7303, 0.8212, 0.7303, 0.8212, 0.7301, 0.5841, 0.9228, 0.5841, 0.9228, 0.5841, 0.9228, 0.5841, 0.9228, 0.5841, 0.9228, 0.5841, 0.9228, 0.5841, 0.9228, 0.5841, 0.9228, 0.5841, 0.9228, 0.5841, 0.9228, 0.5841, 0.9228, 0.5841, 0.9228, 0.5841, 0.9228, 0.5841, 0.9228, 0.5841, 0.9228, 0.5841, 0.9228, 0.8212, 0.7307, 0.8212, 0.7307, 0.8212, 0.7307, 0.8212, 0.7307, 0.5841, 0.9228, 0.5841, 0.9228, 0.5841, 0.9228, 0.5841, 0.9228, 0.5841, 0.9228, 0.5841, 0.9228, 0.5841, 0.9228, 0.5841, 0.9228, 0.5841, 0.9228, 0.5841, 0.9228, 0.5841, 0.9228, 0.5841, 0.9228, 0.5841, 0.9228, 0.5841, 0.9228, 0.5841, 0.9228, 0.5841, 0.9228, 0.5841, 0.9228, 0.8212, 0.7307, 0.8212, 0.7307, 0.8212, 0.7307, 0.8212, 0.7307, 0.5841, 0.9228, 0.5841, 0.9228, 0.5841, 0.9228, 0.5841, 0.9228, 0.5841, 0.9228, 0.5841, 0.9228, 0.5841, 0.9228, 0.5841, 0.9228, 0.5841, 0.9228, 0.5841, 0.9228, 0.5841, 0.9228, 0.5841, 0.9228, 0.5841, 0.9228, 0.5841, 0.9228, 0.5841, 0.9228, 0.5841, 0.9228, 0.5841, 0.9228, 0.8212, 0.7307, 0.8212, 0.7307, 0.8212, 0.7307, 0.8212, 0.7307, 0.5841, 0.9228, 0.5841, 0.9228, 0.5841, 0.9228, 0.5841, 0.9228, 0.5841, 0.9228, 0.5841, 0.9228, 0.5841, 0.9228, 0.5841, 0.9228, 0.5841, 0.9228, 0.5841, 0.9228, 0.5841, 0.9228, 0.5841, 0.9228, 0.6152, 0.9811, 0.6164, 0.9811, 0.6164, 0.9823, 0.6152, 0.9823, 0.6152, 0.9823, 0.6164, 0.9823, 0.6164, 0.9835, 0.6152, 0.9835, 0.6152, 0.9835, 0.6164, 0.9835, 0.6164, 0.9848, 0.6152, 0.9848, 0.6152, 0.9848, 0.6164, 0.9848, 0.6164, 0.986, 0.6152, 0.986, 0.6164, 0.9835, 0.6176, 0.9835, 0.6176, 0.9848, 0.6164, 0.9848, 0.6152, 0.9811, 0.6164, 0.9811, 0.6164, 0.9823, 0.6152, 0.9823, 0.6152, 0.9823, 0.6164, 0.9823, 0.6164, 0.9835, 0.6152, 0.9835, 0.6152, 0.9835, 0.6164, 0.9835, 0.6164, 0.9848, 0.6152, 0.9848, 0.6152, 0.9848, 0.6164, 0.9848, 0.6164, 0.986, 0.6152, 0.986, 0.6164, 0.9835, 0.6176, 0.9835, 0.6176, 0.9848, 0.6164, 0.9848, 0.6152, 0.9811, 0.6164, 0.9811, 0.6164, 0.9823, 0.6152, 0.9823, 0.6152, 0.9823, 0.6164, 0.9823, 0.6164, 0.9835, 0.6152, 0.9835, 0.6152, 0.9835, 0.6164, 0.9835, 0.6164, 0.9848, 0.6152, 0.9848, 0.6152, 0.9848, 0.6164, 0.9848, 0.6164, 0.986, 0.6152, 0.986, 0.6164, 0.9835, 0.6176, 0.9835, 0.6176, 0.9848, 0.6164, 0.9848, 0.6152, 0.9811, 0.6164, 0.9811, 0.6164, 0.9823, 0.6152, 0.9823, 0.6152, 0.9823, 0.6164, 0.9823, 0.6164, 0.9835, 0.6152, 0.9835, 0.6152, 0.9835, 0.6164, 0.9835, 0.6164, 0.9848, 0.6152, 0.9848, 0.6152, 0.9848, 0.6164, 0.9848, 0.6164, 0.986, 0.6152, 0.986, 0.6164, 0.9835, 0.6176, 0.9835, 0.6176, 0.9848, 0.6164, 0.9848, 0.6152, 0.9811, 0.6164, 0.9811, 0.6164, 0.9823, 0.6152, 0.9823, 0.6152, 0.9823, 0.6164, 0.9823, 0.6164, 0.9835, 0.6152, 0.9835, 0.6152, 0.9835, 0.6164, 0.9835, 0.6164, 0.9848, 0.6152, 0.9848, 0.6152, 0.9848, 0.6164, 0.9848, 0.6164, 0.986, 0.6152, 0.986, 0.6164, 0.9835, 0.6176, 0.9835, 0.6176, 0.9848, 0.6164, 0.9848, 0.6152, 0.9811, 0.6164, 0.9811, 0.6164, 0.9823, 0.6152, 0.9823, 0.6152, 0.9823, 0.6164, 0.9823, 0.6164, 0.9835, 0.6152, 0.9835, 0.6152, 0.9835, 0.6164, 0.9835, 0.6164, 0.9848, 0.6152, 0.9848, 0.6152, 0.9848, 0.6164, 0.9848, 0.6164, 0.986, 0.6152, 0.986, 0.6164, 0.9835, 0.6176, 0.9835, 0.6176, 0.9848, 0.6164, 0.9848, 0.6152, 0.9811, 0.6164, 0.9811, 0.6164, 0.9823, 0.6152, 0.9823, 0.6152, 0.9823, 0.6164, 0.9823, 0.6164, 0.9835, 0.6152, 0.9835, 0.6152, 0.9835, 0.6164, 0.9835, 0.6164, 0.9848, 0.6152, 0.9848, 0.6152, 0.9848, 0.6164, 0.9848, 0.6164, 0.986, 0.6152, 0.986, 0.6164, 0.9835, 0.6176, 0.9835, 0.6176, 0.9848, 0.6164, 0.9848, 0.6152, 0.9811, 0.6164, 0.9811, 0.6164, 0.9823, 0.6152, 0.9823, 0.6152, 0.9823, 0.6164, 0.9823, 0.6164, 0.9835, 0.6152, 0.9835, 0.6152, 0.9835, 0.6164, 0.9835, 0.6164, 0.9848, 0.6152, 0.9848, 0.6152, 0.9848, 0.6164, 0.9848, 0.6164, 0.986, 0.6152, 0.986, 0.6164, 0.9835, 0.6176, 0.9835, 0.6176, 0.9848, 0.6164, 0.9848, 0.6175, 0.9894, 0.6176, 0.9894, 0.6176, 0.9895, 0.6175, 0.9895, 0.6175, 0.9895, 0.6176, 0.9895, 0.6176, 0.9897, 0.6175, 0.9897, 0.6175, 0.9897, 0.6176, 0.9897, 0.6176, 0.9899, 0.6175, 0.9899, 0.6175, 0.9899, 0.6176, 0.9899, 0.6176, 0.99, 0.6175, 0.99, 0.6176, 0.9897, 0.6178, 0.9897, 0.6178, 0.9899, 0.6176, 0.9899, 0.6175, 0.9894, 0.6176, 0.9894, 0.6176, 0.9895, 0.6175, 0.9895, 0.6175, 0.9895, 0.6176, 0.9895, 0.6176, 0.9897, 0.6175, 0.9897, 0.6175, 0.9897, 0.6176, 0.9897, 0.6176, 0.9899, 0.6175, 0.9899, 0.6175, 0.9899, 0.6176, 0.9899, 0.6176, 0.99, 0.6175, 0.99, 0.6176, 0.9897, 0.6178, 0.9897, 0.6178, 0.9899, 0.6176, 0.9899, 0.6175, 0.9894, 0.6176, 0.9894, 0.6176, 0.9895, 0.6175, 0.9895, 0.6175, 0.9895, 0.6176, 0.9895, 0.6176, 0.9897, 0.6175, 0.9897, 0.6175, 0.9897, 0.6176, 0.9897, 0.6176, 0.9899, 0.6175, 0.9899, 0.6175, 0.9899, 0.6176, 0.9899, 0.6176, 0.99, 0.6175, 0.99, 0.6176, 0.9897, 0.6178, 0.9897, 0.6178, 0.9899, 0.6176, 0.9899, 0.6175, 0.9894, 0.6176, 0.9894, 0.6176, 0.9895, 0.6175, 0.9895, 0.6175, 0.9895, 0.6176, 0.9895, 0.6176, 0.9897, 0.6175, 0.9897, 0.6175, 0.9897, 0.6176, 0.9897, 0.6176, 0.9899, 0.6175, 0.9899, 0.6175, 0.9899, 0.6176, 0.9899, 0.6176, 0.99, 0.6175, 0.99, 0.6176, 0.9897, 0.6178, 0.9897, 0.6178, 0.9899, 0.6176, 0.9899, 0.6175, 0.9895, 0.6176, 0.9895, 0.6176, 0.9897, 0.6175, 0.9897, 0.6175, 0.9894, 0.6176, 0.9894, 0.6176, 0.9895, 0.6175, 0.9895, 0.6175, 0.9899, 0.6176, 0.9899, 0.6176, 0.99, 0.6175, 0.99, 0.6176, 0.9897, 0.6178, 0.9897, 0.6178, 0.9899, 0.6176, 0.9899, 0.6175, 0.9897, 0.6176, 0.9897, 0.6176, 0.9899, 0.6175, 0.9899])
me_cube_027.materials.append(mat_texture)
me_cube_027.update()

# ---- objects
ob_building_6_extra__blue = bpy.data.objects.new('Building_6_Extra (Blue)', me_cube_027)

# ---- transforms, parenting, visibility, modifiers, constraints
ob_building_6_extra__blue.location = (0.0, 0.0, 0.0)

# ---- collection membership
col_collection.objects.link(ob_building_6_extra__blue)

# ---- scene / render settings (as saved in the file)
scene.frame_start = 1; scene.frame_end = 250; scene.frame_set(1)
scene.render.engine = 'BLENDER_EEVEE_NEXT'
scene.cycles.sampling_pattern = 'TABULATED_SOBOL'
scene.cycles.use_light_tree = False
scene.view_settings.view_transform = 'Filmic'
bpy.context.view_layer.update()

# ---- added for rendering (the .blend has no active camera and no usable light): camera, sun
cam_auto = bpy.data.cameras.new('AutoCamera')
cam_auto.lens = 50.0
cam_auto.sensor_width = 36.0
cam_auto.clip_end = 1000.0
ob_auto_camera = bpy.data.objects.new('AutoCamera', cam_auto)
scene.collection.objects.link(ob_auto_camera)
ob_auto_camera.location = (2.73372, -3.28047, 2.93698)
ob_auto_camera.rotation_euler = (1.09748, -7.21219e-08, 0.694738)
scene.camera = ob_auto_camera
light_auto_sun = bpy.data.lights.new('AutoSun', 'SUN')
light_auto_sun.energy = 3.0
light_auto_sun.angle = 0.0523599
ob_auto_sun = bpy.data.objects.new('AutoSun', light_auto_sun)
scene.collection.objects.link(ob_auto_sun)
ob_auto_sun.rotation_euler = (0.872665, 0.174533, 0.523599)
bpy.context.view_layer.update()
